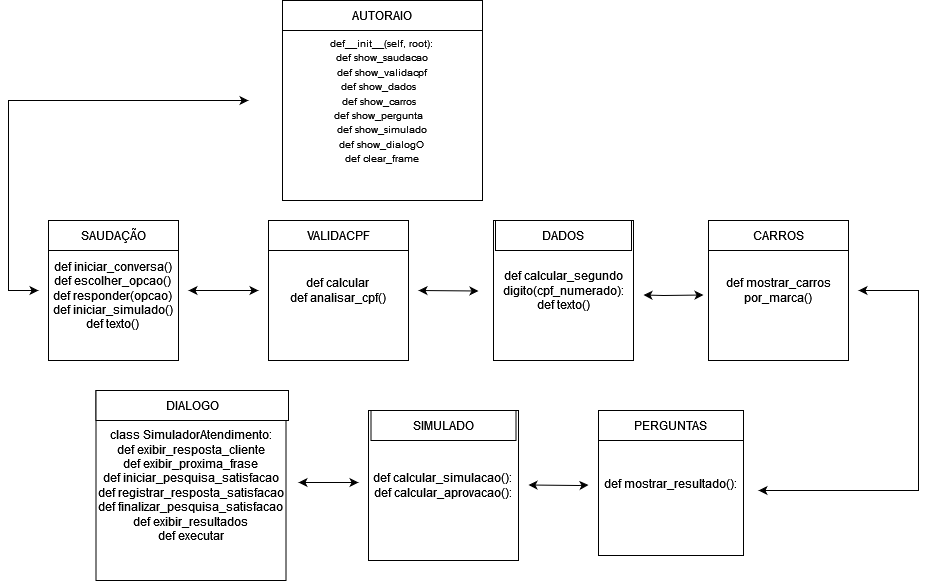

The diagram above was exported from draw.io. Its source (the exported page's mxGraphModel, read from the mxfile embedded in the PNG):
<mxGraphModel dx="1050" dy="483" grid="1" gridSize="10" guides="1" tooltips="1" connect="1" arrows="1" fold="1" page="1" pageScale="1" pageWidth="827" pageHeight="1169" math="0" shadow="0">
  <root>
    <mxCell id="0" />
    <mxCell id="1" parent="0" />
    <mxCell id="AMzYxJh_iXI-xixbnzSr-1" value="&lt;div align=&quot;center&quot;&gt;&lt;font style=&quot;font-size: 10px;&quot;&gt;def__init__(self, root):&lt;/font&gt;&lt;br&gt;&lt;font style=&quot;font-size: 10px;&quot;&gt;def show_saudacao&lt;/font&gt;&lt;br&gt;&lt;font style=&quot;font-size: 10px;&quot;&gt;def show_validacpf&lt;/font&gt;&lt;br&gt;&lt;font style=&quot;font-size: 10px;&quot;&gt;def show_dados &amp;nbsp;&lt;/font&gt;&lt;br&gt;&lt;font style=&quot;font-size: 10px;&quot;&gt;def show_carros &amp;nbsp;&lt;/font&gt;&lt;br&gt;&lt;font style=&quot;font-size: 10px;&quot;&gt;def show_pergunta &amp;nbsp;&lt;/font&gt;&lt;br&gt;&lt;font style=&quot;font-size: 10px;&quot;&gt;def show_simulado&lt;/font&gt;&lt;br&gt;&lt;font style=&quot;font-size: 10px;&quot;&gt;def show_dialogO&lt;/font&gt;&lt;br&gt;&lt;font style=&quot;font-size: 10px;&quot;&gt;def clear_frame&lt;/font&gt;&lt;br&gt;&lt;/div&gt;" style="whiteSpace=wrap;html=1;aspect=fixed;align=center;" vertex="1" parent="1">
      <mxGeometry x="314" y="10" width="200" height="200" as="geometry" />
    </mxCell>
    <mxCell id="AMzYxJh_iXI-xixbnzSr-2" value="def iniciar_conversa()&lt;br&gt;def escolher_opcao()&lt;br&gt;def responder(opcao)&lt;br&gt;def iniciar_simulado()&lt;br&gt;def texto()" style="whiteSpace=wrap;html=1;aspect=fixed;" vertex="1" parent="1">
      <mxGeometry x="80" y="240" width="130" height="130" as="geometry" />
    </mxCell>
    <mxCell id="AMzYxJh_iXI-xixbnzSr-3" value="&lt;div&gt;def calcular_segundo&lt;/div&gt;&lt;div&gt;digito(cpf_numerado):&lt;/div&gt;def texto()" style="whiteSpace=wrap;html=1;aspect=fixed;" vertex="1" parent="1">
      <mxGeometry x="525" y="230" width="140" height="140" as="geometry" />
    </mxCell>
    <mxCell id="AMzYxJh_iXI-xixbnzSr-4" value="def calcular&lt;br&gt;def analisar_cpf()" style="whiteSpace=wrap;html=1;aspect=fixed;" vertex="1" parent="1">
      <mxGeometry x="300" y="230" width="140" height="140" as="geometry" />
    </mxCell>
    <mxCell id="AMzYxJh_iXI-xixbnzSr-10" value="AUTORAIO" style="rounded=0;whiteSpace=wrap;html=1;" vertex="1" parent="1">
      <mxGeometry x="314" y="10" width="200" height="30" as="geometry" />
    </mxCell>
    <mxCell id="AMzYxJh_iXI-xixbnzSr-12" value="SAUDAÇÃO" style="rounded=0;whiteSpace=wrap;html=1;" vertex="1" parent="1">
      <mxGeometry x="80" y="230" width="130" height="30" as="geometry" />
    </mxCell>
    <mxCell id="AMzYxJh_iXI-xixbnzSr-13" value="VALIDACPF" style="rounded=0;whiteSpace=wrap;html=1;" vertex="1" parent="1">
      <mxGeometry x="300" y="230" width="140" height="30" as="geometry" />
    </mxCell>
    <mxCell id="AMzYxJh_iXI-xixbnzSr-15" value="def calcular_simulacao():&lt;br&gt;def calcular_aprovacao():" style="whiteSpace=wrap;html=1;aspect=fixed;" vertex="1" parent="1">
      <mxGeometry x="400" y="420" width="150" height="150" as="geometry" />
    </mxCell>
    <mxCell id="AMzYxJh_iXI-xixbnzSr-18" value="DADOS" style="rounded=0;whiteSpace=wrap;html=1;" vertex="1" parent="1">
      <mxGeometry x="527" y="230" width="136" height="30" as="geometry" />
    </mxCell>
    <mxCell id="AMzYxJh_iXI-xixbnzSr-23" value="def mostrar_resultado():" style="whiteSpace=wrap;html=1;aspect=fixed;" vertex="1" parent="1">
      <mxGeometry x="630" y="420" width="145" height="145" as="geometry" />
    </mxCell>
    <mxCell id="AMzYxJh_iXI-xixbnzSr-24" value="&lt;div&gt;def mostrar_carros&lt;/div&gt;&lt;div&gt;por_marca()&lt;/div&gt;" style="whiteSpace=wrap;html=1;aspect=fixed;" vertex="1" parent="1">
      <mxGeometry x="740" y="230" width="140" height="140" as="geometry" />
    </mxCell>
    <mxCell id="AMzYxJh_iXI-xixbnzSr-27" value="PERGUNTAS" style="rounded=0;whiteSpace=wrap;html=1;" vertex="1" parent="1">
      <mxGeometry x="630" y="420" width="145" height="30" as="geometry" />
    </mxCell>
    <mxCell id="AMzYxJh_iXI-xixbnzSr-31" style="edgeStyle=orthogonalEdgeStyle;rounded=0;orthogonalLoop=1;jettySize=auto;html=1;exitX=0.5;exitY=1;exitDx=0;exitDy=0;" edge="1" parent="1">
      <mxGeometry relative="1" as="geometry">
        <mxPoint x="595" y="50" as="sourcePoint" />
        <mxPoint x="595" y="50" as="targetPoint" />
      </mxGeometry>
    </mxCell>
    <mxCell id="AMzYxJh_iXI-xixbnzSr-32" value="" style="endArrow=classic;startArrow=classic;html=1;rounded=0;" edge="1" parent="1">
      <mxGeometry width="50" height="50" relative="1" as="geometry">
        <mxPoint x="450" y="300" as="sourcePoint" />
        <mxPoint x="510" y="300" as="targetPoint" />
        <Array as="points">
          <mxPoint x="510" y="300.5" />
        </Array>
      </mxGeometry>
    </mxCell>
    <mxCell id="AMzYxJh_iXI-xixbnzSr-33" value="" style="endArrow=classic;startArrow=classic;html=1;rounded=0;" edge="1" parent="1">
      <mxGeometry width="50" height="50" relative="1" as="geometry">
        <mxPoint x="560" y="494.5" as="sourcePoint" />
        <mxPoint x="620" y="494.5" as="targetPoint" />
        <Array as="points">
          <mxPoint x="610" y="495" />
        </Array>
      </mxGeometry>
    </mxCell>
    <mxCell id="AMzYxJh_iXI-xixbnzSr-34" value="" style="endArrow=classic;startArrow=classic;html=1;rounded=0;" edge="1" parent="1">
      <mxGeometry width="50" height="50" relative="1" as="geometry">
        <mxPoint x="220" y="300" as="sourcePoint" />
        <mxPoint x="290" y="300" as="targetPoint" />
      </mxGeometry>
    </mxCell>
    <mxCell id="AMzYxJh_iXI-xixbnzSr-35" value="" style="endArrow=classic;startArrow=classic;html=1;rounded=0;" edge="1" parent="1">
      <mxGeometry width="50" height="50" relative="1" as="geometry">
        <mxPoint x="675" y="304.5" as="sourcePoint" />
        <mxPoint x="735" y="304.5" as="targetPoint" />
        <Array as="points">
          <mxPoint x="695" y="305" />
        </Array>
      </mxGeometry>
    </mxCell>
    <mxCell id="AMzYxJh_iXI-xixbnzSr-36" value="" style="endArrow=classic;startArrow=classic;html=1;rounded=0;" edge="1" parent="1">
      <mxGeometry width="50" height="50" relative="1" as="geometry">
        <mxPoint x="330" y="492" as="sourcePoint" />
        <mxPoint x="390" y="492" as="targetPoint" />
      </mxGeometry>
    </mxCell>
    <mxCell id="AMzYxJh_iXI-xixbnzSr-39" value="" style="endArrow=classic;startArrow=classic;html=1;rounded=0;" edge="1" parent="1">
      <mxGeometry width="50" height="50" relative="1" as="geometry">
        <mxPoint x="890" y="300" as="sourcePoint" />
        <mxPoint x="790" y="500" as="targetPoint" />
        <Array as="points">
          <mxPoint x="940" y="300" />
          <mxPoint x="950" y="300" />
          <mxPoint x="950" y="370" />
          <mxPoint x="950" y="500" />
          <mxPoint x="870" y="500" />
        </Array>
      </mxGeometry>
    </mxCell>
    <mxCell id="AMzYxJh_iXI-xixbnzSr-41" value="" style="endArrow=classic;startArrow=classic;html=1;rounded=0;" edge="1" parent="1">
      <mxGeometry width="50" height="50" relative="1" as="geometry">
        <mxPoint x="280" y="110" as="sourcePoint" />
        <mxPoint x="70" y="300" as="targetPoint" />
        <Array as="points">
          <mxPoint x="250" y="110" />
          <mxPoint x="40" y="110" />
          <mxPoint x="40" y="190" />
          <mxPoint x="40" y="300" />
        </Array>
      </mxGeometry>
    </mxCell>
    <mxCell id="AMzYxJh_iXI-xixbnzSr-51" value="CARROS" style="rounded=0;whiteSpace=wrap;html=1;" vertex="1" parent="1">
      <mxGeometry x="740" y="230" width="140" height="30" as="geometry" />
    </mxCell>
    <mxCell id="AMzYxJh_iXI-xixbnzSr-52" value="SIMULADO" style="rounded=0;whiteSpace=wrap;html=1;" vertex="1" parent="1">
      <mxGeometry x="402.5" y="420" width="145" height="30" as="geometry" />
    </mxCell>
    <mxCell id="AMzYxJh_iXI-xixbnzSr-53" value="class SimuladorAtendimento:&lt;br&gt;def exibir_resposta_cliente&lt;br&gt;def exibir_proxima_frase&lt;br&gt;def iniciar_pesquisa_satisfacao&lt;br&gt;def registrar_resposta_satisfacao&lt;br&gt;def finalizar_pesquisa_satisfacao&lt;br&gt;def exibir_resultados&lt;br&gt;def executar" style="whiteSpace=wrap;html=1;aspect=fixed;" vertex="1" parent="1">
      <mxGeometry x="127.5" y="400" width="190" height="190" as="geometry" />
    </mxCell>
    <mxCell id="AMzYxJh_iXI-xixbnzSr-54" value="DIALOGO" style="rounded=0;whiteSpace=wrap;html=1;" vertex="1" parent="1">
      <mxGeometry x="127.5" y="400" width="192.5" height="30" as="geometry" />
    </mxCell>
  </root>
</mxGraphModel>